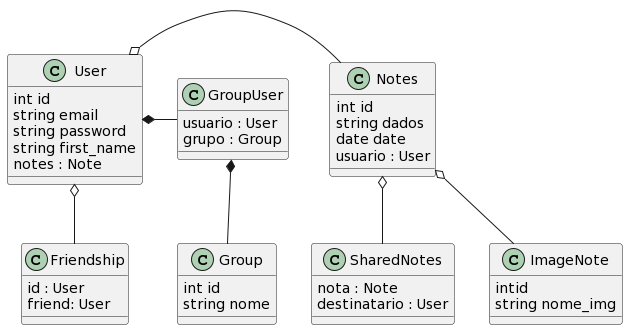

The diagram above was rendered by PlantUML. Its source (embedded in the PNG):
@startuml
class User{
  int id 
  string email 
  string password
  string first_name
  notes : Note
}

class Notes{
  int id
  string dados
  date date
  usuario : User
}

class SharedNotes{
  nota : Note
  destinatario : User
}

class Friendship {
  id : User
  friend: User
}

class ImageNote{
  intid
  string nome_img
}

class Group{
  int id
  string nome
}

class GroupUser{
  usuario : User
  grupo : Group
}

User o- Notes
Notes o-- SharedNotes
User o-- Friendship
Notes o-- ImageNote
GroupUser *-- Group
User *- GroupUser
@enduml